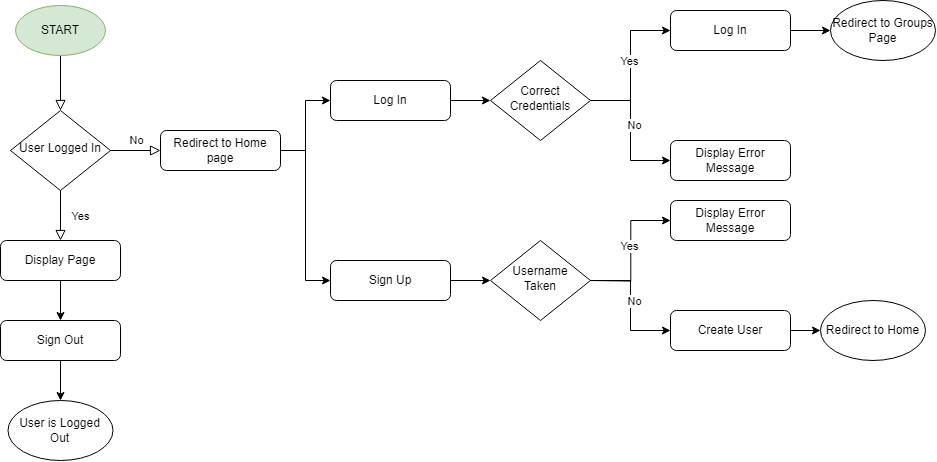

The diagram above was exported from draw.io. Its source (the exported page's mxGraphModel, read from the mxfile embedded in the PNG):
<mxGraphModel dx="1500" dy="774" grid="1" gridSize="10" guides="1" tooltips="1" connect="1" arrows="1" fold="1" page="1" pageScale="1" pageWidth="827" pageHeight="1169" math="0" shadow="0">
  <root>
    <mxCell id="WIyWlLk6GJQsqaUBKTNV-0" />
    <mxCell id="WIyWlLk6GJQsqaUBKTNV-1" parent="WIyWlLk6GJQsqaUBKTNV-0" />
    <mxCell id="WIyWlLk6GJQsqaUBKTNV-2" value="" style="rounded=0;html=1;jettySize=auto;orthogonalLoop=1;fontSize=11;endArrow=block;endFill=0;endSize=8;strokeWidth=1;shadow=0;labelBackgroundColor=none;edgeStyle=orthogonalEdgeStyle;exitX=0.5;exitY=1;exitDx=0;exitDy=0;" parent="WIyWlLk6GJQsqaUBKTNV-1" source="pS4ggfsCQ7EPw6KP0XMs-0" target="WIyWlLk6GJQsqaUBKTNV-6" edge="1">
      <mxGeometry relative="1" as="geometry" />
    </mxCell>
    <mxCell id="WIyWlLk6GJQsqaUBKTNV-4" value="Yes" style="rounded=0;html=1;jettySize=auto;orthogonalLoop=1;fontSize=11;endArrow=block;endFill=0;endSize=8;strokeWidth=1;shadow=0;labelBackgroundColor=none;edgeStyle=orthogonalEdgeStyle;" parent="WIyWlLk6GJQsqaUBKTNV-1" source="WIyWlLk6GJQsqaUBKTNV-6" target="WIyWlLk6GJQsqaUBKTNV-12" edge="1">
      <mxGeometry y="20" relative="1" as="geometry">
        <mxPoint as="offset" />
        <mxPoint x="80" y="330" as="targetPoint" />
      </mxGeometry>
    </mxCell>
    <mxCell id="WIyWlLk6GJQsqaUBKTNV-5" value="No" style="edgeStyle=orthogonalEdgeStyle;rounded=0;html=1;jettySize=auto;orthogonalLoop=1;fontSize=11;endArrow=block;endFill=0;endSize=8;strokeWidth=1;shadow=0;labelBackgroundColor=none;" parent="WIyWlLk6GJQsqaUBKTNV-1" source="WIyWlLk6GJQsqaUBKTNV-6" target="WIyWlLk6GJQsqaUBKTNV-7" edge="1">
      <mxGeometry y="10" relative="1" as="geometry">
        <mxPoint as="offset" />
      </mxGeometry>
    </mxCell>
    <mxCell id="WIyWlLk6GJQsqaUBKTNV-6" value="User Logged In" style="rhombus;whiteSpace=wrap;html=1;shadow=0;fontFamily=Helvetica;fontSize=12;align=center;strokeWidth=1;spacing=6;spacingTop=-4;" parent="WIyWlLk6GJQsqaUBKTNV-1" vertex="1">
      <mxGeometry x="30" y="210" width="100" height="80" as="geometry" />
    </mxCell>
    <mxCell id="CMNMXqr3_Z_b7ZhZuafn-0" style="edgeStyle=orthogonalEdgeStyle;rounded=0;orthogonalLoop=1;jettySize=auto;html=1;entryX=0;entryY=0.5;entryDx=0;entryDy=0;" parent="WIyWlLk6GJQsqaUBKTNV-1" source="WIyWlLk6GJQsqaUBKTNV-7" target="CMNMXqr3_Z_b7ZhZuafn-1" edge="1">
      <mxGeometry relative="1" as="geometry">
        <mxPoint x="340" y="170" as="targetPoint" />
      </mxGeometry>
    </mxCell>
    <mxCell id="CMNMXqr3_Z_b7ZhZuafn-5" style="edgeStyle=orthogonalEdgeStyle;rounded=0;orthogonalLoop=1;jettySize=auto;html=1;entryX=0;entryY=0.5;entryDx=0;entryDy=0;" parent="WIyWlLk6GJQsqaUBKTNV-1" source="WIyWlLk6GJQsqaUBKTNV-7" target="CMNMXqr3_Z_b7ZhZuafn-4" edge="1">
      <mxGeometry relative="1" as="geometry" />
    </mxCell>
    <mxCell id="WIyWlLk6GJQsqaUBKTNV-7" value="Redirect to Home page" style="rounded=1;whiteSpace=wrap;html=1;fontSize=12;glass=0;strokeWidth=1;shadow=0;" parent="WIyWlLk6GJQsqaUBKTNV-1" vertex="1">
      <mxGeometry x="180" y="230" width="120" height="40" as="geometry" />
    </mxCell>
    <mxCell id="CMNMXqr3_Z_b7ZhZuafn-33" style="edgeStyle=orthogonalEdgeStyle;rounded=0;orthogonalLoop=1;jettySize=auto;html=1;" parent="WIyWlLk6GJQsqaUBKTNV-1" source="WIyWlLk6GJQsqaUBKTNV-12" target="CMNMXqr3_Z_b7ZhZuafn-32" edge="1">
      <mxGeometry relative="1" as="geometry" />
    </mxCell>
    <mxCell id="WIyWlLk6GJQsqaUBKTNV-12" value="Display Page" style="rounded=1;whiteSpace=wrap;html=1;fontSize=12;glass=0;strokeWidth=1;shadow=0;" parent="WIyWlLk6GJQsqaUBKTNV-1" vertex="1">
      <mxGeometry x="20" y="340" width="120" height="40" as="geometry" />
    </mxCell>
    <mxCell id="CMNMXqr3_Z_b7ZhZuafn-8" style="edgeStyle=orthogonalEdgeStyle;rounded=0;orthogonalLoop=1;jettySize=auto;html=1;" parent="WIyWlLk6GJQsqaUBKTNV-1" source="CMNMXqr3_Z_b7ZhZuafn-1" target="CMNMXqr3_Z_b7ZhZuafn-7" edge="1">
      <mxGeometry relative="1" as="geometry" />
    </mxCell>
    <mxCell id="CMNMXqr3_Z_b7ZhZuafn-1" value="Log In" style="rounded=1;whiteSpace=wrap;html=1;fontSize=12;glass=0;strokeWidth=1;shadow=0;" parent="WIyWlLk6GJQsqaUBKTNV-1" vertex="1">
      <mxGeometry x="350" y="180" width="120" height="40" as="geometry" />
    </mxCell>
    <mxCell id="CMNMXqr3_Z_b7ZhZuafn-21" style="edgeStyle=orthogonalEdgeStyle;rounded=0;orthogonalLoop=1;jettySize=auto;html=1;" parent="WIyWlLk6GJQsqaUBKTNV-1" source="CMNMXqr3_Z_b7ZhZuafn-4" target="CMNMXqr3_Z_b7ZhZuafn-20" edge="1">
      <mxGeometry relative="1" as="geometry" />
    </mxCell>
    <mxCell id="CMNMXqr3_Z_b7ZhZuafn-4" value="Sign Up" style="rounded=1;whiteSpace=wrap;html=1;fontSize=12;glass=0;strokeWidth=1;shadow=0;" parent="WIyWlLk6GJQsqaUBKTNV-1" vertex="1">
      <mxGeometry x="350" y="360" width="120" height="40" as="geometry" />
    </mxCell>
    <mxCell id="CMNMXqr3_Z_b7ZhZuafn-13" style="edgeStyle=orthogonalEdgeStyle;rounded=0;orthogonalLoop=1;jettySize=auto;html=1;entryX=0;entryY=0.5;entryDx=0;entryDy=0;" parent="WIyWlLk6GJQsqaUBKTNV-1" source="CMNMXqr3_Z_b7ZhZuafn-7" target="CMNMXqr3_Z_b7ZhZuafn-9" edge="1">
      <mxGeometry relative="1" as="geometry" />
    </mxCell>
    <mxCell id="CMNMXqr3_Z_b7ZhZuafn-14" value="Yes" style="edgeLabel;html=1;align=center;verticalAlign=middle;resizable=0;points=[];" parent="CMNMXqr3_Z_b7ZhZuafn-13" connectable="0" vertex="1">
      <mxGeometry x="0.072" y="2" relative="1" as="geometry">
        <mxPoint as="offset" />
      </mxGeometry>
    </mxCell>
    <mxCell id="CMNMXqr3_Z_b7ZhZuafn-16" style="edgeStyle=orthogonalEdgeStyle;rounded=0;orthogonalLoop=1;jettySize=auto;html=1;entryX=0;entryY=0.5;entryDx=0;entryDy=0;" parent="WIyWlLk6GJQsqaUBKTNV-1" source="CMNMXqr3_Z_b7ZhZuafn-7" target="CMNMXqr3_Z_b7ZhZuafn-15" edge="1">
      <mxGeometry relative="1" as="geometry" />
    </mxCell>
    <mxCell id="CMNMXqr3_Z_b7ZhZuafn-17" value="No" style="edgeLabel;html=1;align=center;verticalAlign=middle;resizable=0;points=[];" parent="CMNMXqr3_Z_b7ZhZuafn-16" connectable="0" vertex="1">
      <mxGeometry x="-0.08" y="3" relative="1" as="geometry">
        <mxPoint as="offset" />
      </mxGeometry>
    </mxCell>
    <mxCell id="CMNMXqr3_Z_b7ZhZuafn-7" value="Correct Credentials" style="rhombus;whiteSpace=wrap;html=1;shadow=0;fontFamily=Helvetica;fontSize=12;align=center;strokeWidth=1;spacing=6;spacingTop=-4;" parent="WIyWlLk6GJQsqaUBKTNV-1" vertex="1">
      <mxGeometry x="510" y="160" width="100" height="80" as="geometry" />
    </mxCell>
    <mxCell id="CMNMXqr3_Z_b7ZhZuafn-19" style="edgeStyle=orthogonalEdgeStyle;rounded=0;orthogonalLoop=1;jettySize=auto;html=1;entryX=0;entryY=0.5;entryDx=0;entryDy=0;" parent="WIyWlLk6GJQsqaUBKTNV-1" source="CMNMXqr3_Z_b7ZhZuafn-9" target="pS4ggfsCQ7EPw6KP0XMs-7" edge="1">
      <mxGeometry relative="1" as="geometry">
        <mxPoint x="840" y="130" as="targetPoint" />
      </mxGeometry>
    </mxCell>
    <mxCell id="CMNMXqr3_Z_b7ZhZuafn-9" value="Log In" style="rounded=1;whiteSpace=wrap;html=1;fontSize=12;glass=0;strokeWidth=1;shadow=0;" parent="WIyWlLk6GJQsqaUBKTNV-1" vertex="1">
      <mxGeometry x="690" y="110" width="120" height="40" as="geometry" />
    </mxCell>
    <mxCell id="CMNMXqr3_Z_b7ZhZuafn-15" value="Display Error Message" style="rounded=1;whiteSpace=wrap;html=1;fontSize=12;glass=0;strokeWidth=1;shadow=0;" parent="WIyWlLk6GJQsqaUBKTNV-1" vertex="1">
      <mxGeometry x="690" y="240" width="120" height="40" as="geometry" />
    </mxCell>
    <mxCell id="CMNMXqr3_Z_b7ZhZuafn-20" value="Username Taken" style="rhombus;whiteSpace=wrap;html=1;shadow=0;fontFamily=Helvetica;fontSize=12;align=center;strokeWidth=1;spacing=6;spacingTop=-4;" parent="WIyWlLk6GJQsqaUBKTNV-1" vertex="1">
      <mxGeometry x="510" y="340" width="100" height="80" as="geometry" />
    </mxCell>
    <mxCell id="CMNMXqr3_Z_b7ZhZuafn-22" style="edgeStyle=orthogonalEdgeStyle;rounded=0;orthogonalLoop=1;jettySize=auto;html=1;entryX=0;entryY=0.5;entryDx=0;entryDy=0;" parent="WIyWlLk6GJQsqaUBKTNV-1" target="CMNMXqr3_Z_b7ZhZuafn-26" edge="1">
      <mxGeometry relative="1" as="geometry">
        <mxPoint x="609.5" y="380" as="sourcePoint" />
        <mxPoint x="669.5" y="310" as="targetPoint" />
      </mxGeometry>
    </mxCell>
    <mxCell id="CMNMXqr3_Z_b7ZhZuafn-23" value="Yes" style="edgeLabel;html=1;align=center;verticalAlign=middle;resizable=0;points=[];" parent="CMNMXqr3_Z_b7ZhZuafn-22" connectable="0" vertex="1">
      <mxGeometry x="0.072" y="2" relative="1" as="geometry">
        <mxPoint as="offset" />
      </mxGeometry>
    </mxCell>
    <mxCell id="CMNMXqr3_Z_b7ZhZuafn-24" style="edgeStyle=orthogonalEdgeStyle;rounded=0;orthogonalLoop=1;jettySize=auto;html=1;entryX=0;entryY=0.5;entryDx=0;entryDy=0;" parent="WIyWlLk6GJQsqaUBKTNV-1" source="CMNMXqr3_Z_b7ZhZuafn-20" target="CMNMXqr3_Z_b7ZhZuafn-27" edge="1">
      <mxGeometry relative="1" as="geometry">
        <mxPoint x="609.5" y="380" as="sourcePoint" />
        <mxPoint x="669.5" y="440" as="targetPoint" />
      </mxGeometry>
    </mxCell>
    <mxCell id="CMNMXqr3_Z_b7ZhZuafn-25" value="No" style="edgeLabel;html=1;align=center;verticalAlign=middle;resizable=0;points=[];" parent="CMNMXqr3_Z_b7ZhZuafn-24" connectable="0" vertex="1">
      <mxGeometry x="-0.08" y="3" relative="1" as="geometry">
        <mxPoint as="offset" />
      </mxGeometry>
    </mxCell>
    <mxCell id="CMNMXqr3_Z_b7ZhZuafn-26" value="Display Error Message" style="rounded=1;whiteSpace=wrap;html=1;fontSize=12;glass=0;strokeWidth=1;shadow=0;" parent="WIyWlLk6GJQsqaUBKTNV-1" vertex="1">
      <mxGeometry x="690" y="300" width="120" height="40" as="geometry" />
    </mxCell>
    <mxCell id="CMNMXqr3_Z_b7ZhZuafn-29" style="edgeStyle=orthogonalEdgeStyle;rounded=0;orthogonalLoop=1;jettySize=auto;html=1;" parent="WIyWlLk6GJQsqaUBKTNV-1" source="CMNMXqr3_Z_b7ZhZuafn-27" target="pS4ggfsCQ7EPw6KP0XMs-6" edge="1">
      <mxGeometry relative="1" as="geometry">
        <mxPoint x="840" y="430" as="targetPoint" />
      </mxGeometry>
    </mxCell>
    <mxCell id="CMNMXqr3_Z_b7ZhZuafn-27" value="Create User" style="rounded=1;whiteSpace=wrap;html=1;fontSize=12;glass=0;strokeWidth=1;shadow=0;" parent="WIyWlLk6GJQsqaUBKTNV-1" vertex="1">
      <mxGeometry x="690" y="410" width="120" height="40" as="geometry" />
    </mxCell>
    <mxCell id="pS4ggfsCQ7EPw6KP0XMs-5" style="edgeStyle=orthogonalEdgeStyle;rounded=0;orthogonalLoop=1;jettySize=auto;html=1;exitX=0.5;exitY=1;exitDx=0;exitDy=0;" edge="1" parent="WIyWlLk6GJQsqaUBKTNV-1" source="CMNMXqr3_Z_b7ZhZuafn-32" target="pS4ggfsCQ7EPw6KP0XMs-4">
      <mxGeometry relative="1" as="geometry" />
    </mxCell>
    <mxCell id="CMNMXqr3_Z_b7ZhZuafn-32" value="Sign Out" style="rounded=1;whiteSpace=wrap;html=1;fontSize=12;glass=0;strokeWidth=1;shadow=0;" parent="WIyWlLk6GJQsqaUBKTNV-1" vertex="1">
      <mxGeometry x="20" y="420" width="120" height="40" as="geometry" />
    </mxCell>
    <mxCell id="pS4ggfsCQ7EPw6KP0XMs-0" value="START" style="ellipse;whiteSpace=wrap;html=1;fillColor=#d5e8d4;strokeColor=#82b366;" vertex="1" parent="WIyWlLk6GJQsqaUBKTNV-1">
      <mxGeometry x="35" y="105" width="90" height="50" as="geometry" />
    </mxCell>
    <mxCell id="pS4ggfsCQ7EPw6KP0XMs-4" value="User is Logged Out" style="ellipse;whiteSpace=wrap;html=1;" vertex="1" parent="WIyWlLk6GJQsqaUBKTNV-1">
      <mxGeometry x="27.5" y="500" width="105" height="60" as="geometry" />
    </mxCell>
    <mxCell id="pS4ggfsCQ7EPw6KP0XMs-6" value="Redirect to Home" style="ellipse;whiteSpace=wrap;html=1;" vertex="1" parent="WIyWlLk6GJQsqaUBKTNV-1">
      <mxGeometry x="840" y="400" width="105" height="60" as="geometry" />
    </mxCell>
    <mxCell id="pS4ggfsCQ7EPw6KP0XMs-7" value="Redirect to Groups Page" style="ellipse;whiteSpace=wrap;html=1;" vertex="1" parent="WIyWlLk6GJQsqaUBKTNV-1">
      <mxGeometry x="850" y="100" width="105" height="60" as="geometry" />
    </mxCell>
  </root>
</mxGraphModel>